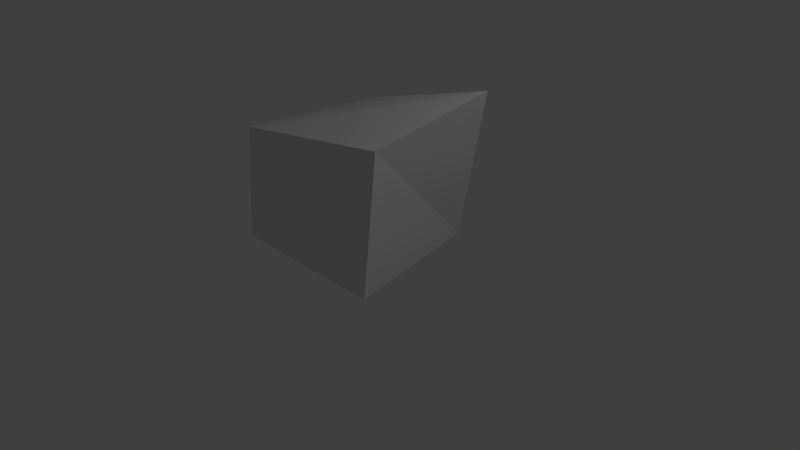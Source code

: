 # Source: Carvao.blend  (saved by Blender 2.81.16; exported with 4.5.12 LTS)
import bpy
from mathutils import Matrix  # noqa: F401  (used for matrix-valued properties, if any)

bpy.ops.wm.read_factory_settings(use_empty=True)
scene = bpy.context.scene
scene.name = 'Scene'

# ---- collections
col_collection_1 = bpy.data.collections.new('Collection 1'); scene.collection.children.link(col_collection_1)

# ---- world
world_world = bpy.data.worlds.new('World'); scene.world = world_world
world_world.color = (0.05088, 0.05088, 0.05088)
world_world.use_sun_shadow = False
world_world.sun_shadow_jitter_overblur = 0.0
world_world.cycles.sampling_method = 'MANUAL'

# ---- cameras
cam_camera = bpy.data.cameras.new('Camera')
cam_camera.clip_end = 100.0
cam_camera.lens = 35.0
cam_camera.sensor_width = 32.0
cam_camera.sensor_height = 18.0
cam_camera.ortho_scale = 7.314
cam_camera.dof.focus_distance = 0.0
cam_camera.dof.aperture_fstop = 128.0

# ---- lights
light_lamp = bpy.data.lights.new('Lamp', 'POINT')
light_lamp.transmission_factor = 0.0
light_lamp.cutoff_distance = 30.0
light_lamp.energy = 100.0
light_lamp.shadow_buffer_clip_start = 1.001
light_lamp.shadow_soft_size = 0.1
light_lamp.shadow_maximum_resolution = 0.006
light_lamp.use_absolute_resolution = True

# ---- meshes
me_cube_001 = bpy.data.meshes.new('Cube.001')
me_cube_001.from_pydata([(-1.156, -1.0, 0.1904), (-1.0, -1.0, 1.712), (-1.0, 1.212, 0.1904), (-1.0, 1.0, 1.629), (1.052, -1.0, 0.1904), (1.0, -0.76, 1.903), (0.6252, 1.0, 0.1904), (1.011, 1.0, 2.19)], [], [(0, 1, 3, 2), (2, 3, 7, 6), (6, 7, 5, 4), (4, 5, 1, 0), (2, 6, 4, 0), (7, 3, 1, 5)])
_uv = me_cube_001.uv_layers.new(name='UVMap')
_uv.uv.foreach_set('vector', [0.9947, 0.3039, 0.9947, 0.6463, 0.7366, 0.6463, 0.7366, 0.3039, 0.7366, 0.3039, 0.7366, 0.6463, 0.4993, 0.6463, 0.4993, 0.3039, 0.4993, 0.3039, 0.4993, 0.6463, 0.2581, 0.6463, 0.2581, 0.3039, 0.2581, 0.3039, 0.2581, 0.6463, 0.008227, 0.6463, 0.008227, 0.3039, 0.4993, 0.005787, 0.4993, 0.3039, 0.2581, 0.3039, 0.2581, 0.005787, 0.4993, 0.6463, 0.4993, 0.9865, 0.2581, 0.9865, 0.2581, 0.6463])
me_cube_001.use_remesh_preserve_volume = False
me_cube_001.use_remesh_preserve_attributes = False
me_cube_001.use_mirror_vertex_groups = False
me_cube_001.update()

# ---- objects
ob_cube = bpy.data.objects.new('Cube', me_cube_001)
ob_lamp = bpy.data.objects.new('Lamp', light_lamp)
ob_camera = bpy.data.objects.new('Camera', cam_camera)

# ---- transforms, parenting, visibility, modifiers, constraints
ob_cube.location = (0.0, 0.0, 0.0)
ob_cube.lineart.crease_threshold = 0.0
ob_lamp.location = (4.076, 1.005, 5.904)
ob_lamp.rotation_euler = (0.6503, 0.05522, 1.866)
ob_lamp.lock_rotations_4d = False
ob_lamp.empty_display_type = 'ARROWS'
ob_lamp.color = (0.0, 0.0, 0.0, 0.0)
ob_lamp.lineart.crease_threshold = 0.0
ob_camera.location = (7.481, -6.508, 5.344)
ob_camera.rotation_euler = (1.109, 0.0, 0.8149)
ob_camera.lock_rotations_4d = False
ob_camera.empty_display_type = 'ARROWS'
ob_camera.color = (0.0, 0.0, 0.0, 0.0)
ob_camera.display_type = 'WIRE'
ob_camera.lineart.crease_threshold = 0.0

# ---- collection membership
col_collection_1.objects.link(ob_cube)
col_collection_1.objects.link(ob_lamp)
col_collection_1.objects.link(ob_camera)

# ---- scene / render settings (as saved in the file)
scene.camera = ob_camera
scene.frame_start = 1; scene.frame_end = 250; scene.frame_set(1)
scene.render.engine = 'BLENDER_EEVEE_NEXT'
scene.render.resolution_percentage = 50
scene.render.dither_intensity = 0.0
scene.cycles.use_denoising = False
scene.cycles.samples = 128
scene.cycles.sampling_pattern = 'TABULATED_SOBOL'
scene.cycles.light_sampling_threshold = 0.0
scene.cycles.use_adaptive_sampling = False
scene.cycles.use_light_tree = False
scene.cycles.blur_glossy = 0.0
scene.cycles.sample_clamp_indirect = 0.0
scene.view_settings.view_transform = 'Standard'
bpy.context.view_layer.update()
